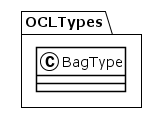

The diagram above was rendered by PlantUML. Its source (embedded in the PNG):
@startuml
!theme plain
package OCLTypes {
class BagType {
}
}
@enduml